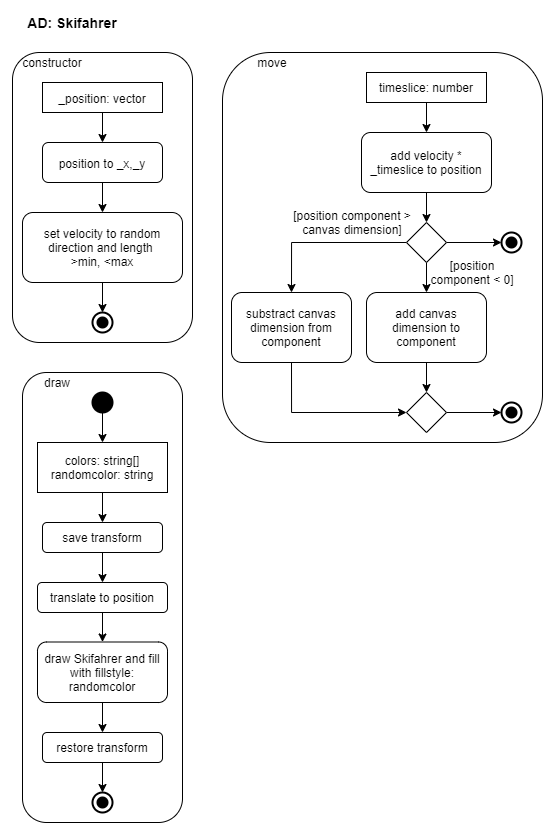

The diagram above was exported from draw.io. Its source (the exported page's mxGraphModel, read from the mxfile embedded in the PNG):
<mxGraphModel dx="1504" dy="714" grid="1" gridSize="10" guides="1" tooltips="1" connect="1" arrows="1" fold="1" page="1" pageScale="1" pageWidth="827" pageHeight="1169" math="0" shadow="0">
  <root>
    <mxCell id="aEyJG19METrH34yfuyvN-0" />
    <mxCell id="aEyJG19METrH34yfuyvN-1" parent="aEyJG19METrH34yfuyvN-0" />
    <mxCell id="kh3tE7SEzsBpTygcWWMY-41" value="" style="rounded=1;whiteSpace=wrap;html=1;fontSize=12;" vertex="1" parent="aEyJG19METrH34yfuyvN-1">
      <mxGeometry x="40" y="380" width="160" height="450" as="geometry" />
    </mxCell>
    <mxCell id="kh3tE7SEzsBpTygcWWMY-23" value="" style="rounded=1;whiteSpace=wrap;html=1;fontSize=12;" vertex="1" parent="aEyJG19METrH34yfuyvN-1">
      <mxGeometry x="240" y="60" width="320" height="390" as="geometry" />
    </mxCell>
    <mxCell id="kh3tE7SEzsBpTygcWWMY-5" value="" style="rounded=1;whiteSpace=wrap;html=1;fontSize=14;" vertex="1" parent="aEyJG19METrH34yfuyvN-1">
      <mxGeometry x="30" y="60" width="180" height="290" as="geometry" />
    </mxCell>
    <mxCell id="aEyJG19METrH34yfuyvN-2" value="AD: Skifahrer" style="text;html=1;strokeColor=none;fillColor=none;align=center;verticalAlign=middle;whiteSpace=wrap;rounded=0;fontSize=14;fontStyle=1" vertex="1" parent="aEyJG19METrH34yfuyvN-1">
      <mxGeometry x="40" y="20" width="100" height="20" as="geometry" />
    </mxCell>
    <mxCell id="kh3tE7SEzsBpTygcWWMY-2" style="edgeStyle=orthogonalEdgeStyle;rounded=0;orthogonalLoop=1;jettySize=auto;html=1;exitX=0.5;exitY=1;exitDx=0;exitDy=0;entryX=0.5;entryY=0;entryDx=0;entryDy=0;fontSize=14;" edge="1" parent="aEyJG19METrH34yfuyvN-1" source="T7nVWGC5Xpg0awbWc9Zc-1" target="lBduYlZjQ85t9bnEhkxp-0">
      <mxGeometry relative="1" as="geometry" />
    </mxCell>
    <mxCell id="T7nVWGC5Xpg0awbWc9Zc-1" value="&lt;font style=&quot;font-size: 12px&quot;&gt;_position: vector&lt;/font&gt;" style="rounded=0;whiteSpace=wrap;html=1;fontSize=14;" vertex="1" parent="aEyJG19METrH34yfuyvN-1">
      <mxGeometry x="60" y="90" width="120" height="30" as="geometry" />
    </mxCell>
    <mxCell id="kh3tE7SEzsBpTygcWWMY-3" style="edgeStyle=orthogonalEdgeStyle;rounded=0;orthogonalLoop=1;jettySize=auto;html=1;exitX=0.5;exitY=1;exitDx=0;exitDy=0;entryX=0.5;entryY=0;entryDx=0;entryDy=0;fontSize=14;" edge="1" parent="aEyJG19METrH34yfuyvN-1" source="lBduYlZjQ85t9bnEhkxp-0" target="kh3tE7SEzsBpTygcWWMY-0">
      <mxGeometry relative="1" as="geometry" />
    </mxCell>
    <mxCell id="lBduYlZjQ85t9bnEhkxp-0" value="&lt;font style=&quot;font-size: 12px&quot;&gt;position to _x,_y&lt;/font&gt;" style="rounded=1;whiteSpace=wrap;html=1;fontSize=14;" vertex="1" parent="aEyJG19METrH34yfuyvN-1">
      <mxGeometry x="60" y="150" width="120" height="40" as="geometry" />
    </mxCell>
    <mxCell id="kh3tE7SEzsBpTygcWWMY-4" style="edgeStyle=orthogonalEdgeStyle;rounded=0;orthogonalLoop=1;jettySize=auto;html=1;exitX=0.5;exitY=1;exitDx=0;exitDy=0;entryX=0.5;entryY=0;entryDx=0;entryDy=0;entryPerimeter=0;fontSize=14;" edge="1" parent="aEyJG19METrH34yfuyvN-1" source="kh3tE7SEzsBpTygcWWMY-0" target="kh3tE7SEzsBpTygcWWMY-1">
      <mxGeometry relative="1" as="geometry" />
    </mxCell>
    <mxCell id="kh3tE7SEzsBpTygcWWMY-0" value="set velocity to random&lt;br style=&quot;font-size: 12px;&quot;&gt;direction and length &lt;br style=&quot;font-size: 12px;&quot;&gt;&amp;gt;min, &amp;lt;max" style="rounded=1;whiteSpace=wrap;html=1;fontSize=12;" vertex="1" parent="aEyJG19METrH34yfuyvN-1">
      <mxGeometry x="40" y="220" width="160" height="70" as="geometry" />
    </mxCell>
    <mxCell id="kh3tE7SEzsBpTygcWWMY-1" value="" style="html=1;shape=mxgraph.sysml.actFinal;strokeWidth=2;verticalLabelPosition=bottom;verticalAlignment=top;fontSize=14;" vertex="1" parent="aEyJG19METrH34yfuyvN-1">
      <mxGeometry x="110" y="320" width="20" height="20" as="geometry" />
    </mxCell>
    <mxCell id="kh3tE7SEzsBpTygcWWMY-6" value="constructor" style="text;html=1;strokeColor=none;fillColor=none;align=center;verticalAlign=middle;whiteSpace=wrap;rounded=0;fontSize=12;" vertex="1" parent="aEyJG19METrH34yfuyvN-1">
      <mxGeometry x="50" y="60" width="40" height="20" as="geometry" />
    </mxCell>
    <mxCell id="kh3tE7SEzsBpTygcWWMY-22" style="edgeStyle=orthogonalEdgeStyle;rounded=0;orthogonalLoop=1;jettySize=auto;html=1;exitX=0.5;exitY=1;exitDx=0;exitDy=0;entryX=0.5;entryY=0;entryDx=0;entryDy=0;fontSize=12;" edge="1" parent="aEyJG19METrH34yfuyvN-1" source="kh3tE7SEzsBpTygcWWMY-7" target="kh3tE7SEzsBpTygcWWMY-8">
      <mxGeometry relative="1" as="geometry" />
    </mxCell>
    <mxCell id="kh3tE7SEzsBpTygcWWMY-7" value="timeslice: number" style="rounded=0;whiteSpace=wrap;html=1;fontSize=12;" vertex="1" parent="aEyJG19METrH34yfuyvN-1">
      <mxGeometry x="384" y="80" width="120" height="30" as="geometry" />
    </mxCell>
    <mxCell id="kh3tE7SEzsBpTygcWWMY-21" style="edgeStyle=orthogonalEdgeStyle;rounded=0;orthogonalLoop=1;jettySize=auto;html=1;exitX=0.5;exitY=1;exitDx=0;exitDy=0;entryX=0.5;entryY=0;entryDx=0;entryDy=0;fontSize=12;" edge="1" parent="aEyJG19METrH34yfuyvN-1" source="kh3tE7SEzsBpTygcWWMY-8" target="kh3tE7SEzsBpTygcWWMY-9">
      <mxGeometry relative="1" as="geometry" />
    </mxCell>
    <mxCell id="kh3tE7SEzsBpTygcWWMY-8" value="add velocity * _timeslice to position" style="rounded=1;whiteSpace=wrap;html=1;fontSize=12;" vertex="1" parent="aEyJG19METrH34yfuyvN-1">
      <mxGeometry x="379" y="140" width="130" height="60" as="geometry" />
    </mxCell>
    <mxCell id="kh3tE7SEzsBpTygcWWMY-18" style="edgeStyle=orthogonalEdgeStyle;rounded=0;orthogonalLoop=1;jettySize=auto;html=1;exitX=0.5;exitY=1;exitDx=0;exitDy=0;entryX=0.5;entryY=0;entryDx=0;entryDy=0;fontSize=12;" edge="1" parent="aEyJG19METrH34yfuyvN-1" source="kh3tE7SEzsBpTygcWWMY-9" target="kh3tE7SEzsBpTygcWWMY-12">
      <mxGeometry relative="1" as="geometry" />
    </mxCell>
    <mxCell id="kh3tE7SEzsBpTygcWWMY-19" style="edgeStyle=orthogonalEdgeStyle;rounded=0;orthogonalLoop=1;jettySize=auto;html=1;exitX=0;exitY=0.5;exitDx=0;exitDy=0;entryX=0.5;entryY=0;entryDx=0;entryDy=0;fontSize=12;" edge="1" parent="aEyJG19METrH34yfuyvN-1" source="kh3tE7SEzsBpTygcWWMY-9" target="kh3tE7SEzsBpTygcWWMY-11">
      <mxGeometry relative="1" as="geometry" />
    </mxCell>
    <mxCell id="kh3tE7SEzsBpTygcWWMY-20" style="edgeStyle=orthogonalEdgeStyle;rounded=0;orthogonalLoop=1;jettySize=auto;html=1;exitX=1;exitY=0.5;exitDx=0;exitDy=0;entryX=0;entryY=0.5;entryDx=0;entryDy=0;entryPerimeter=0;fontSize=12;" edge="1" parent="aEyJG19METrH34yfuyvN-1" source="kh3tE7SEzsBpTygcWWMY-9" target="kh3tE7SEzsBpTygcWWMY-10">
      <mxGeometry relative="1" as="geometry" />
    </mxCell>
    <mxCell id="kh3tE7SEzsBpTygcWWMY-9" value="" style="rhombus;whiteSpace=wrap;html=1;fontSize=12;" vertex="1" parent="aEyJG19METrH34yfuyvN-1">
      <mxGeometry x="424" y="230" width="40" height="40" as="geometry" />
    </mxCell>
    <mxCell id="kh3tE7SEzsBpTygcWWMY-10" value="" style="html=1;shape=mxgraph.sysml.actFinal;strokeWidth=2;verticalLabelPosition=bottom;verticalAlignment=top;fontSize=12;" vertex="1" parent="aEyJG19METrH34yfuyvN-1">
      <mxGeometry x="519" y="240" width="20" height="20" as="geometry" />
    </mxCell>
    <mxCell id="kh3tE7SEzsBpTygcWWMY-16" style="edgeStyle=orthogonalEdgeStyle;rounded=0;orthogonalLoop=1;jettySize=auto;html=1;exitX=0.5;exitY=1;exitDx=0;exitDy=0;entryX=0;entryY=0.5;entryDx=0;entryDy=0;fontSize=12;" edge="1" parent="aEyJG19METrH34yfuyvN-1" source="kh3tE7SEzsBpTygcWWMY-11" target="kh3tE7SEzsBpTygcWWMY-13">
      <mxGeometry relative="1" as="geometry" />
    </mxCell>
    <mxCell id="kh3tE7SEzsBpTygcWWMY-11" value="substract canvas dimension from component" style="rounded=1;whiteSpace=wrap;html=1;fontSize=12;" vertex="1" parent="aEyJG19METrH34yfuyvN-1">
      <mxGeometry x="249" y="300" width="120" height="70" as="geometry" />
    </mxCell>
    <mxCell id="kh3tE7SEzsBpTygcWWMY-15" style="edgeStyle=orthogonalEdgeStyle;rounded=0;orthogonalLoop=1;jettySize=auto;html=1;exitX=0.5;exitY=1;exitDx=0;exitDy=0;entryX=0.5;entryY=0;entryDx=0;entryDy=0;fontSize=12;" edge="1" parent="aEyJG19METrH34yfuyvN-1" source="kh3tE7SEzsBpTygcWWMY-12" target="kh3tE7SEzsBpTygcWWMY-13">
      <mxGeometry relative="1" as="geometry" />
    </mxCell>
    <mxCell id="kh3tE7SEzsBpTygcWWMY-12" value="add canvas dimension to component" style="rounded=1;whiteSpace=wrap;html=1;fontSize=12;" vertex="1" parent="aEyJG19METrH34yfuyvN-1">
      <mxGeometry x="384" y="300" width="120" height="70" as="geometry" />
    </mxCell>
    <mxCell id="kh3tE7SEzsBpTygcWWMY-17" style="edgeStyle=orthogonalEdgeStyle;rounded=0;orthogonalLoop=1;jettySize=auto;html=1;exitX=1;exitY=0.5;exitDx=0;exitDy=0;entryX=0;entryY=0.5;entryDx=0;entryDy=0;entryPerimeter=0;fontSize=12;" edge="1" parent="aEyJG19METrH34yfuyvN-1" source="kh3tE7SEzsBpTygcWWMY-13" target="kh3tE7SEzsBpTygcWWMY-14">
      <mxGeometry relative="1" as="geometry" />
    </mxCell>
    <mxCell id="kh3tE7SEzsBpTygcWWMY-13" value="" style="rhombus;whiteSpace=wrap;html=1;fontSize=12;" vertex="1" parent="aEyJG19METrH34yfuyvN-1">
      <mxGeometry x="424" y="400" width="40" height="40" as="geometry" />
    </mxCell>
    <mxCell id="kh3tE7SEzsBpTygcWWMY-14" value="" style="html=1;shape=mxgraph.sysml.actFinal;strokeWidth=2;verticalLabelPosition=bottom;verticalAlignment=top;fontSize=12;" vertex="1" parent="aEyJG19METrH34yfuyvN-1">
      <mxGeometry x="519" y="410" width="20" height="20" as="geometry" />
    </mxCell>
    <mxCell id="kh3tE7SEzsBpTygcWWMY-24" value="move" style="text;html=1;strokeColor=none;fillColor=none;align=center;verticalAlign=middle;whiteSpace=wrap;rounded=0;fontSize=12;" vertex="1" parent="aEyJG19METrH34yfuyvN-1">
      <mxGeometry x="270" y="60" width="40" height="20" as="geometry" />
    </mxCell>
    <mxCell id="kh3tE7SEzsBpTygcWWMY-26" value="[position component &amp;lt; 0]" style="text;html=1;strokeColor=none;fillColor=none;align=center;verticalAlign=middle;whiteSpace=wrap;rounded=0;fontSize=12;" vertex="1" parent="aEyJG19METrH34yfuyvN-1">
      <mxGeometry x="440" y="270" width="100" height="20" as="geometry" />
    </mxCell>
    <mxCell id="kh3tE7SEzsBpTygcWWMY-27" value="[position component &amp;gt; canvas dimension]" style="text;html=1;strokeColor=none;fillColor=none;align=center;verticalAlign=middle;whiteSpace=wrap;rounded=0;fontSize=12;" vertex="1" parent="aEyJG19METrH34yfuyvN-1">
      <mxGeometry x="310" y="220" width="120" height="20" as="geometry" />
    </mxCell>
    <mxCell id="48IqMOcaxsMSkmScdfZU-2" style="edgeStyle=orthogonalEdgeStyle;rounded=0;orthogonalLoop=1;jettySize=auto;html=1;exitX=0.5;exitY=1;exitDx=0;exitDy=0;entryX=0.5;entryY=0;entryDx=0;entryDy=0;fontSize=12;" edge="1" parent="aEyJG19METrH34yfuyvN-1" source="kh3tE7SEzsBpTygcWWMY-29" target="48IqMOcaxsMSkmScdfZU-0">
      <mxGeometry relative="1" as="geometry" />
    </mxCell>
    <mxCell id="kh3tE7SEzsBpTygcWWMY-29" value="" style="shape=ellipse;html=1;fillColor=#000000;strokeWidth=2;verticalLabelPosition=bottom;verticalAlignment=top;perimeter=ellipsePerimeter;fontSize=12;" vertex="1" parent="aEyJG19METrH34yfuyvN-1">
      <mxGeometry x="110" y="400" width="20" height="20" as="geometry" />
    </mxCell>
    <mxCell id="kh3tE7SEzsBpTygcWWMY-37" style="edgeStyle=orthogonalEdgeStyle;rounded=0;orthogonalLoop=1;jettySize=auto;html=1;exitX=0.5;exitY=1;exitDx=0;exitDy=0;entryX=0.5;entryY=0;entryDx=0;entryDy=0;fontSize=12;" edge="1" parent="aEyJG19METrH34yfuyvN-1" source="kh3tE7SEzsBpTygcWWMY-30" target="kh3tE7SEzsBpTygcWWMY-31">
      <mxGeometry relative="1" as="geometry" />
    </mxCell>
    <mxCell id="kh3tE7SEzsBpTygcWWMY-30" value="save transform" style="rounded=1;whiteSpace=wrap;html=1;fontSize=12;" vertex="1" parent="aEyJG19METrH34yfuyvN-1">
      <mxGeometry x="60" y="530" width="120" height="30" as="geometry" />
    </mxCell>
    <mxCell id="kh3tE7SEzsBpTygcWWMY-38" style="edgeStyle=orthogonalEdgeStyle;rounded=0;orthogonalLoop=1;jettySize=auto;html=1;exitX=0.5;exitY=1;exitDx=0;exitDy=0;entryX=0.5;entryY=0;entryDx=0;entryDy=0;fontSize=12;" edge="1" parent="aEyJG19METrH34yfuyvN-1" source="kh3tE7SEzsBpTygcWWMY-31" target="kh3tE7SEzsBpTygcWWMY-32">
      <mxGeometry relative="1" as="geometry" />
    </mxCell>
    <mxCell id="kh3tE7SEzsBpTygcWWMY-31" value="translate to position" style="rounded=1;whiteSpace=wrap;html=1;fontSize=12;" vertex="1" parent="aEyJG19METrH34yfuyvN-1">
      <mxGeometry x="55" y="590" width="130" height="30" as="geometry" />
    </mxCell>
    <mxCell id="kh3tE7SEzsBpTygcWWMY-39" style="edgeStyle=orthogonalEdgeStyle;rounded=0;orthogonalLoop=1;jettySize=auto;html=1;exitX=0.5;exitY=1;exitDx=0;exitDy=0;entryX=0.5;entryY=0;entryDx=0;entryDy=0;fontSize=12;" edge="1" parent="aEyJG19METrH34yfuyvN-1" source="kh3tE7SEzsBpTygcWWMY-32" target="kh3tE7SEzsBpTygcWWMY-34">
      <mxGeometry relative="1" as="geometry" />
    </mxCell>
    <mxCell id="kh3tE7SEzsBpTygcWWMY-32" value="draw Skifahrer and fill with fillstyle: randomcolor" style="rounded=1;whiteSpace=wrap;html=1;fontSize=12;" vertex="1" parent="aEyJG19METrH34yfuyvN-1">
      <mxGeometry x="55" y="649.5" width="130" height="60.5" as="geometry" />
    </mxCell>
    <mxCell id="kh3tE7SEzsBpTygcWWMY-40" style="edgeStyle=orthogonalEdgeStyle;rounded=0;orthogonalLoop=1;jettySize=auto;html=1;exitX=0.5;exitY=1;exitDx=0;exitDy=0;entryX=0.5;entryY=0;entryDx=0;entryDy=0;entryPerimeter=0;fontSize=12;" edge="1" parent="aEyJG19METrH34yfuyvN-1" source="kh3tE7SEzsBpTygcWWMY-34" target="kh3tE7SEzsBpTygcWWMY-35">
      <mxGeometry relative="1" as="geometry" />
    </mxCell>
    <mxCell id="kh3tE7SEzsBpTygcWWMY-34" value="restore transform" style="rounded=1;whiteSpace=wrap;html=1;fontSize=12;" vertex="1" parent="aEyJG19METrH34yfuyvN-1">
      <mxGeometry x="60" y="740" width="120" height="30" as="geometry" />
    </mxCell>
    <mxCell id="kh3tE7SEzsBpTygcWWMY-35" value="" style="html=1;shape=mxgraph.sysml.actFinal;strokeWidth=2;verticalLabelPosition=bottom;verticalAlignment=top;fontSize=12;" vertex="1" parent="aEyJG19METrH34yfuyvN-1">
      <mxGeometry x="110" y="800" width="20" height="20" as="geometry" />
    </mxCell>
    <mxCell id="kh3tE7SEzsBpTygcWWMY-42" value="draw" style="text;html=1;strokeColor=none;fillColor=none;align=center;verticalAlign=middle;whiteSpace=wrap;rounded=0;fontSize=12;" vertex="1" parent="aEyJG19METrH34yfuyvN-1">
      <mxGeometry x="55" y="380" width="40" height="20" as="geometry" />
    </mxCell>
    <mxCell id="48IqMOcaxsMSkmScdfZU-1" style="edgeStyle=orthogonalEdgeStyle;rounded=0;orthogonalLoop=1;jettySize=auto;html=1;exitX=0.5;exitY=1;exitDx=0;exitDy=0;entryX=0.5;entryY=0;entryDx=0;entryDy=0;fontSize=12;" edge="1" parent="aEyJG19METrH34yfuyvN-1" source="48IqMOcaxsMSkmScdfZU-0" target="kh3tE7SEzsBpTygcWWMY-30">
      <mxGeometry relative="1" as="geometry" />
    </mxCell>
    <mxCell id="48IqMOcaxsMSkmScdfZU-0" value="colors: string[]&lt;br&gt;randomcolor: string" style="rounded=0;whiteSpace=wrap;html=1;fontSize=12;" vertex="1" parent="aEyJG19METrH34yfuyvN-1">
      <mxGeometry x="55" y="450" width="130" height="50" as="geometry" />
    </mxCell>
  </root>
</mxGraphModel>